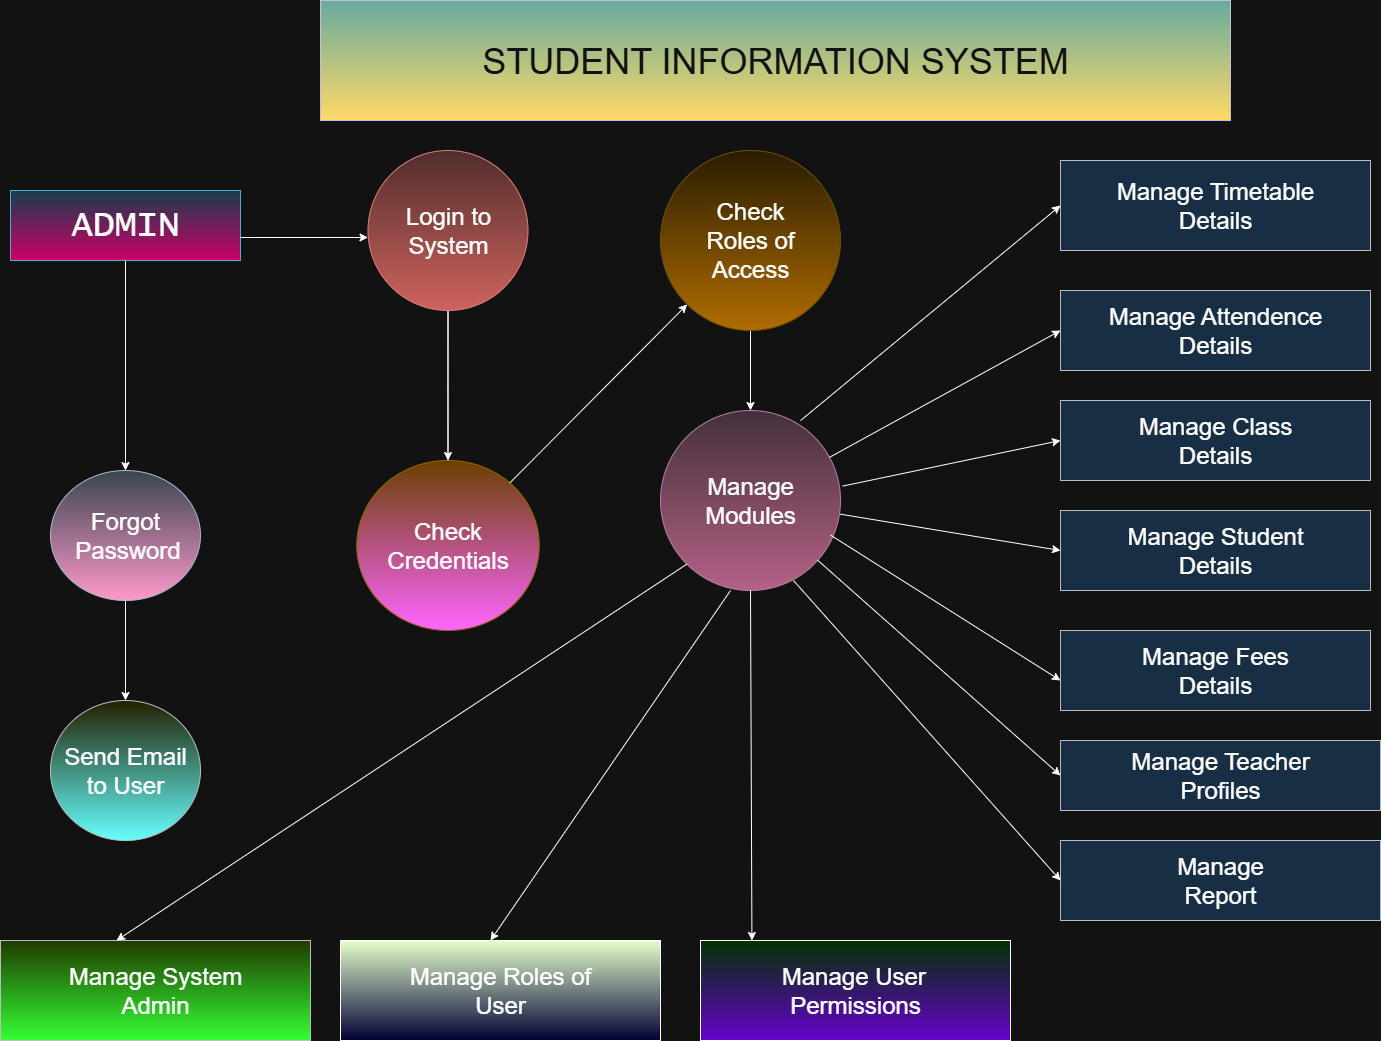

The diagram above was exported from draw.io. Its source (the exported page's mxGraphModel, read from the mxfile embedded in the PNG):
<mxGraphModel dx="2620" dy="1411" grid="1" gridSize="10" guides="1" tooltips="1" connect="1" arrows="1" fold="1" page="1" pageScale="1" pageWidth="850" pageHeight="1100" math="0" shadow="0">
  <root>
    <mxCell id="0" />
    <mxCell id="1" parent="0" />
    <mxCell id="Le6AZWvzi8ph0lDVrDdz-1" value="&lt;font style=&quot;font-size: 36px;&quot;&gt;STUDENT INFORMATION SYSTEM&lt;/font&gt;" style="rounded=0;whiteSpace=wrap;html=1;fillColor=light-dark(#76608A,#67AB9F);fontColor=#ffffff;strokeColor=#432D57;gradientColor=light-dark(#000000,#FFD966);" vertex="1" parent="1">
      <mxGeometry x="340" y="30" width="910" height="120" as="geometry" />
    </mxCell>
    <mxCell id="Le6AZWvzi8ph0lDVrDdz-8" value="" style="edgeStyle=orthogonalEdgeStyle;rounded=0;orthogonalLoop=1;jettySize=auto;html=1;" edge="1" parent="1" source="Le6AZWvzi8ph0lDVrDdz-2" target="Le6AZWvzi8ph0lDVrDdz-7">
      <mxGeometry relative="1" as="geometry" />
    </mxCell>
    <mxCell id="Le6AZWvzi8ph0lDVrDdz-2" value="&lt;font face=&quot;Lucida Console&quot; style=&quot;font-size: 36px;&quot;&gt;ADMIN&lt;/font&gt;" style="rounded=0;whiteSpace=wrap;html=1;fillColor=#b1ddf0;strokeColor=#10739e;gradientColor=light-dark(#000000,#CC0066);" vertex="1" parent="1">
      <mxGeometry x="30" y="220" width="230" height="70" as="geometry" />
    </mxCell>
    <mxCell id="Le6AZWvzi8ph0lDVrDdz-6" value="" style="edgeStyle=orthogonalEdgeStyle;rounded=0;orthogonalLoop=1;jettySize=auto;html=1;" edge="1" parent="1">
      <mxGeometry relative="1" as="geometry">
        <mxPoint x="467.5" y="325" as="sourcePoint" />
        <mxPoint x="467.5" y="500" as="targetPoint" />
      </mxGeometry>
    </mxCell>
    <mxCell id="Le6AZWvzi8ph0lDVrDdz-10" value="" style="edgeStyle=orthogonalEdgeStyle;rounded=0;orthogonalLoop=1;jettySize=auto;html=1;" edge="1" parent="1" source="Le6AZWvzi8ph0lDVrDdz-7" target="Le6AZWvzi8ph0lDVrDdz-9">
      <mxGeometry relative="1" as="geometry" />
    </mxCell>
    <mxCell id="Le6AZWvzi8ph0lDVrDdz-7" value="&lt;font style=&quot;font-size: 24px;&quot;&gt;Forgot&lt;/font&gt;&lt;div&gt;&lt;font style=&quot;font-size: 18px;&quot;&gt;&amp;nbsp;&lt;/font&gt;&lt;span style=&quot;font-size: 24px; background-color: transparent; color: light-dark(rgb(0, 0, 0), rgb(255, 255, 255));&quot;&gt;Password&lt;/span&gt;&lt;/div&gt;" style="ellipse;whiteSpace=wrap;html=1;rounded=0;fillColor=#bac8d3;strokeColor=#23445d;gradientColor=light-dark(#000000,#FF99CC);" vertex="1" parent="1">
      <mxGeometry x="70" y="500" width="150" height="130" as="geometry" />
    </mxCell>
    <mxCell id="Le6AZWvzi8ph0lDVrDdz-9" value="&lt;font style=&quot;font-size: 24px;&quot;&gt;Send Email&lt;/font&gt;&lt;div&gt;&lt;div&gt;&lt;font style=&quot;font-size: 24px;&quot;&gt;to User&lt;/font&gt;&lt;/div&gt;&lt;/div&gt;" style="ellipse;whiteSpace=wrap;html=1;rounded=0;fillColor=#ffff88;strokeColor=#36393d;gradientColor=light-dark(#000000,#66FFFF);" vertex="1" parent="1">
      <mxGeometry x="70" y="730" width="150" height="140" as="geometry" />
    </mxCell>
    <mxCell id="Le6AZWvzi8ph0lDVrDdz-11" value="&lt;font style=&quot;font-size: 24px;&quot;&gt;Manage Timetable&lt;/font&gt;&lt;div&gt;&lt;span style=&quot;font-size: 24px; background-color: transparent; color: light-dark(rgb(0, 0, 0), rgb(255, 255, 255));&quot;&gt;Details&lt;/span&gt;&lt;/div&gt;" style="rounded=0;whiteSpace=wrap;html=1;fillColor=#cce5ff;strokeColor=#36393d;" vertex="1" parent="1">
      <mxGeometry x="1080" y="190" width="310" height="90" as="geometry" />
    </mxCell>
    <mxCell id="Le6AZWvzi8ph0lDVrDdz-13" value="&lt;font style=&quot;font-size: 24px;&quot;&gt;Manage Attendence&lt;/font&gt;&lt;div&gt;&lt;span style=&quot;font-size: 24px; background-color: transparent; color: light-dark(rgb(0, 0, 0), rgb(255, 255, 255));&quot;&gt;Details&lt;/span&gt;&lt;/div&gt;" style="rounded=0;whiteSpace=wrap;html=1;fillColor=#cce5ff;strokeColor=#36393d;" vertex="1" parent="1">
      <mxGeometry x="1080" y="320" width="310" height="80" as="geometry" />
    </mxCell>
    <mxCell id="Le6AZWvzi8ph0lDVrDdz-14" value="&lt;font style=&quot;font-size: 24px;&quot;&gt;Manage Class&lt;/font&gt;&lt;div&gt;&lt;span style=&quot;font-size: 24px; background-color: transparent; color: light-dark(rgb(0, 0, 0), rgb(255, 255, 255));&quot;&gt;Details&lt;/span&gt;&lt;/div&gt;" style="rounded=0;whiteSpace=wrap;html=1;fillColor=#cce5ff;strokeColor=#36393d;" vertex="1" parent="1">
      <mxGeometry x="1080" y="430" width="310" height="80" as="geometry" />
    </mxCell>
    <mxCell id="Le6AZWvzi8ph0lDVrDdz-15" value="&lt;font style=&quot;font-size: 24px;&quot;&gt;Manage Student&lt;/font&gt;&lt;div&gt;&lt;span style=&quot;font-size: 24px; background-color: transparent; color: light-dark(rgb(0, 0, 0), rgb(255, 255, 255));&quot;&gt;Details&lt;/span&gt;&lt;/div&gt;" style="rounded=0;whiteSpace=wrap;html=1;fillColor=#cce5ff;strokeColor=#36393d;" vertex="1" parent="1">
      <mxGeometry x="1080" y="540" width="310" height="80" as="geometry" />
    </mxCell>
    <mxCell id="Le6AZWvzi8ph0lDVrDdz-16" value="&lt;font style=&quot;font-size: 24px;&quot;&gt;Manage Fees&lt;/font&gt;&lt;div&gt;&lt;span style=&quot;font-size: 24px; background-color: transparent; color: light-dark(rgb(0, 0, 0), rgb(255, 255, 255));&quot;&gt;Details&lt;/span&gt;&lt;/div&gt;" style="rounded=0;whiteSpace=wrap;html=1;fillColor=#cce5ff;strokeColor=#36393d;" vertex="1" parent="1">
      <mxGeometry x="1080" y="660" width="310" height="80" as="geometry" />
    </mxCell>
    <mxCell id="Le6AZWvzi8ph0lDVrDdz-17" value="&lt;font style=&quot;font-size: 24px;&quot;&gt;Manage Teacher&lt;/font&gt;&lt;div&gt;&lt;span style=&quot;font-size: 24px; background-color: transparent; color: light-dark(rgb(0, 0, 0), rgb(255, 255, 255));&quot;&gt;Profiles&lt;/span&gt;&lt;/div&gt;" style="rounded=0;whiteSpace=wrap;html=1;fillColor=#cce5ff;strokeColor=#36393d;" vertex="1" parent="1">
      <mxGeometry x="1080" y="770" width="320" height="70" as="geometry" />
    </mxCell>
    <mxCell id="Le6AZWvzi8ph0lDVrDdz-18" value="&lt;font style=&quot;font-size: 24px;&quot;&gt;Manage&lt;/font&gt;&lt;div&gt;&lt;span style=&quot;font-size: 24px; background-color: transparent; color: light-dark(rgb(0, 0, 0), rgb(255, 255, 255));&quot;&gt;Report&lt;/span&gt;&lt;/div&gt;" style="rounded=0;whiteSpace=wrap;html=1;fillColor=#cce5ff;strokeColor=#36393d;" vertex="1" parent="1">
      <mxGeometry x="1080" y="870" width="320" height="80" as="geometry" />
    </mxCell>
    <mxCell id="Le6AZWvzi8ph0lDVrDdz-20" value="&lt;font style=&quot;font-size: 24px;&quot;&gt;Manage User&lt;/font&gt;&amp;nbsp;&lt;div&gt;&lt;div&gt;&lt;font style=&quot;font-size: 24px;&quot;&gt;Permissions&lt;/font&gt;&lt;/div&gt;&lt;/div&gt;" style="rounded=0;whiteSpace=wrap;html=1;gradientColor=light-dark(#000000,#6600CC);fillColor=light-dark(#FFFFFF,#003300);" vertex="1" parent="1">
      <mxGeometry x="720" y="970" width="310" height="100" as="geometry" />
    </mxCell>
    <mxCell id="Le6AZWvzi8ph0lDVrDdz-21" value="&lt;font style=&quot;font-size: 24px;&quot;&gt;Manage Roles of&lt;/font&gt;&lt;div&gt;&lt;span style=&quot;font-size: 24px; background-color: transparent; color: light-dark(rgb(0, 0, 0), rgb(255, 255, 255));&quot;&gt;User&lt;/span&gt;&lt;/div&gt;" style="rounded=0;whiteSpace=wrap;html=1;gradientColor=light-dark(#000000,#000033);fillColor=light-dark(#FFFFFF,#E6FFCC);" vertex="1" parent="1">
      <mxGeometry x="360" y="970" width="320" height="100" as="geometry" />
    </mxCell>
    <mxCell id="Le6AZWvzi8ph0lDVrDdz-22" value="&lt;font style=&quot;font-size: 24px;&quot;&gt;Manage System&lt;/font&gt;&lt;div&gt;&lt;div&gt;&lt;font style=&quot;font-size: 24px;&quot;&gt;Admin&lt;/font&gt;&lt;/div&gt;&lt;/div&gt;" style="rounded=0;whiteSpace=wrap;html=1;fillColor=#cdeb8b;strokeColor=#36393d;gradientColor=light-dark(#000000,#33FF33);" vertex="1" parent="1">
      <mxGeometry x="20" y="970" width="310" height="100" as="geometry" />
    </mxCell>
    <mxCell id="Le6AZWvzi8ph0lDVrDdz-34" value="" style="edgeStyle=orthogonalEdgeStyle;rounded=0;orthogonalLoop=1;jettySize=auto;html=1;" edge="1" parent="1" source="Le6AZWvzi8ph0lDVrDdz-28" target="Le6AZWvzi8ph0lDVrDdz-33">
      <mxGeometry relative="1" as="geometry" />
    </mxCell>
    <mxCell id="Le6AZWvzi8ph0lDVrDdz-28" value="&lt;font style=&quot;font-size: 24px;&quot;&gt;Check&lt;/font&gt;&lt;div&gt;&lt;div&gt;&lt;font style=&quot;font-size: 24px;&quot;&gt;Roles of&lt;/font&gt;&lt;/div&gt;&lt;div&gt;&lt;span style=&quot;font-size: 24px; background-color: transparent; color: light-dark(rgb(0, 0, 0), rgb(255, 255, 255));&quot;&gt;Access&lt;/span&gt;&lt;/div&gt;&lt;/div&gt;" style="ellipse;whiteSpace=wrap;html=1;aspect=fixed;fillColor=#fff2cc;gradientColor=light-dark(#FFD966,#B16C00);strokeColor=#d6b656;" vertex="1" parent="1">
      <mxGeometry x="680" y="180" width="180" height="180" as="geometry" />
    </mxCell>
    <mxCell id="Le6AZWvzi8ph0lDVrDdz-36" value="" style="edgeStyle=orthogonalEdgeStyle;rounded=0;orthogonalLoop=1;jettySize=auto;html=1;" edge="1" parent="1" source="Le6AZWvzi8ph0lDVrDdz-29" target="Le6AZWvzi8ph0lDVrDdz-35">
      <mxGeometry relative="1" as="geometry" />
    </mxCell>
    <mxCell id="Le6AZWvzi8ph0lDVrDdz-29" value="&lt;font style=&quot;font-size: 24px;&quot;&gt;Login to&lt;/font&gt;&lt;div&gt;&lt;div&gt;&lt;font style=&quot;font-size: 24px;&quot;&gt;System&lt;/font&gt;&lt;/div&gt;&lt;/div&gt;" style="ellipse;whiteSpace=wrap;html=1;aspect=fixed;fillColor=#f8cecc;gradientColor=#ea6b66;strokeColor=#b85450;" vertex="1" parent="1">
      <mxGeometry x="387.5" y="180" width="160" height="160" as="geometry" />
    </mxCell>
    <mxCell id="Le6AZWvzi8ph0lDVrDdz-32" value="" style="endArrow=classic;html=1;rounded=0;entryX=0.039;entryY=0.431;entryDx=0;entryDy=0;entryPerimeter=0;" edge="1" parent="1">
      <mxGeometry width="50" height="50" relative="1" as="geometry">
        <mxPoint x="260" y="267" as="sourcePoint" />
        <mxPoint x="387.5" y="266.9799999999998" as="targetPoint" />
        <Array as="points" />
      </mxGeometry>
    </mxCell>
    <mxCell id="Le6AZWvzi8ph0lDVrDdz-33" value="&lt;font style=&quot;font-size: 24px;&quot;&gt;Manage&lt;/font&gt;&lt;div&gt;&lt;div&gt;&lt;font style=&quot;font-size: 24px;&quot;&gt;Modules&lt;/font&gt;&lt;/div&gt;&lt;/div&gt;" style="ellipse;whiteSpace=wrap;html=1;aspect=fixed;fillColor=#e6d0de;gradientColor=#d5739d;strokeColor=#996185;" vertex="1" parent="1">
      <mxGeometry x="680" y="440" width="180" height="180" as="geometry" />
    </mxCell>
    <mxCell id="Le6AZWvzi8ph0lDVrDdz-35" value="&lt;font style=&quot;font-size: 24px;&quot;&gt;Check&lt;/font&gt;&lt;div&gt;&lt;div&gt;&lt;font style=&quot;font-size: 24px;&quot;&gt;Credentials&lt;/font&gt;&lt;/div&gt;&lt;/div&gt;" style="ellipse;whiteSpace=wrap;html=1;fillColor=#ffcd28;gradientColor=light-dark(#FFA500,#FF66FF);strokeColor=#d79b00;" vertex="1" parent="1">
      <mxGeometry x="376.25" y="490" width="182.5" height="170" as="geometry" />
    </mxCell>
    <mxCell id="Le6AZWvzi8ph0lDVrDdz-39" value="" style="endArrow=classic;html=1;rounded=0;exitX=0;exitY=1;exitDx=0;exitDy=0;" edge="1" parent="1" source="Le6AZWvzi8ph0lDVrDdz-33">
      <mxGeometry width="50" height="50" relative="1" as="geometry">
        <mxPoint x="230" y="890" as="sourcePoint" />
        <mxPoint x="136" y="970" as="targetPoint" />
      </mxGeometry>
    </mxCell>
    <mxCell id="Le6AZWvzi8ph0lDVrDdz-40" value="" style="endArrow=classic;html=1;rounded=0;exitX=0.389;exitY=1;exitDx=0;exitDy=0;exitPerimeter=0;" edge="1" parent="1" source="Le6AZWvzi8ph0lDVrDdz-33">
      <mxGeometry width="50" height="50" relative="1" as="geometry">
        <mxPoint x="789.94" y="620" as="sourcePoint" />
        <mxPoint x="510" y="970" as="targetPoint" />
      </mxGeometry>
    </mxCell>
    <mxCell id="Le6AZWvzi8ph0lDVrDdz-41" value="" style="endArrow=classic;html=1;rounded=0;entryX=0.314;entryY=-0.03;entryDx=0;entryDy=0;entryPerimeter=0;exitX=0.5;exitY=1;exitDx=0;exitDy=0;" edge="1" parent="1" source="Le6AZWvzi8ph0lDVrDdz-33">
      <mxGeometry width="50" height="50" relative="1" as="geometry">
        <mxPoint x="760" y="630" as="sourcePoint" />
        <mxPoint x="771.4399999999997" y="970" as="targetPoint" />
      </mxGeometry>
    </mxCell>
    <mxCell id="Le6AZWvzi8ph0lDVrDdz-42" value="" style="endArrow=classic;html=1;rounded=0;" edge="1" parent="1" source="Le6AZWvzi8ph0lDVrDdz-35" target="Le6AZWvzi8ph0lDVrDdz-28">
      <mxGeometry width="50" height="50" relative="1" as="geometry">
        <mxPoint x="520" y="670" as="sourcePoint" />
        <mxPoint x="570" y="620" as="targetPoint" />
      </mxGeometry>
    </mxCell>
    <mxCell id="Le6AZWvzi8ph0lDVrDdz-43" value="" style="endArrow=classic;html=1;rounded=0;entryX=0;entryY=0.5;entryDx=0;entryDy=0;" edge="1" parent="1" target="Le6AZWvzi8ph0lDVrDdz-18">
      <mxGeometry width="50" height="50" relative="1" as="geometry">
        <mxPoint x="813" y="610" as="sourcePoint" />
        <mxPoint x="1070" y="910" as="targetPoint" />
      </mxGeometry>
    </mxCell>
    <mxCell id="Le6AZWvzi8ph0lDVrDdz-44" value="" style="endArrow=classic;html=1;rounded=0;entryX=0;entryY=0.5;entryDx=0;entryDy=0;" edge="1" parent="1" source="Le6AZWvzi8ph0lDVrDdz-33" target="Le6AZWvzi8ph0lDVrDdz-17">
      <mxGeometry width="50" height="50" relative="1" as="geometry">
        <mxPoint x="820" y="620" as="sourcePoint" />
        <mxPoint x="870" y="570" as="targetPoint" />
      </mxGeometry>
    </mxCell>
    <mxCell id="Le6AZWvzi8ph0lDVrDdz-45" value="" style="endArrow=classic;html=1;rounded=0;entryX=0;entryY=0.625;entryDx=0;entryDy=0;exitX=0.999;exitY=0.692;exitDx=0;exitDy=0;exitPerimeter=0;entryPerimeter=0;" edge="1" parent="1" target="Le6AZWvzi8ph0lDVrDdz-16">
      <mxGeometry width="50" height="50" relative="1" as="geometry">
        <mxPoint x="850.0000000000001" y="564.56" as="sourcePoint" />
        <mxPoint x="1070.18" y="700" as="targetPoint" />
      </mxGeometry>
    </mxCell>
    <mxCell id="Le6AZWvzi8ph0lDVrDdz-46" value="" style="endArrow=classic;html=1;rounded=0;entryX=0;entryY=0.5;entryDx=0;entryDy=0;exitX=0.999;exitY=0.576;exitDx=0;exitDy=0;exitPerimeter=0;" edge="1" parent="1" source="Le6AZWvzi8ph0lDVrDdz-33" target="Le6AZWvzi8ph0lDVrDdz-15">
      <mxGeometry width="50" height="50" relative="1" as="geometry">
        <mxPoint x="820" y="620" as="sourcePoint" />
        <mxPoint x="870" y="570" as="targetPoint" />
      </mxGeometry>
    </mxCell>
    <mxCell id="Le6AZWvzi8ph0lDVrDdz-47" value="" style="endArrow=classic;html=1;rounded=0;entryX=0;entryY=0.5;entryDx=0;entryDy=0;exitX=1.012;exitY=0.42;exitDx=0;exitDy=0;exitPerimeter=0;" edge="1" parent="1" source="Le6AZWvzi8ph0lDVrDdz-33" target="Le6AZWvzi8ph0lDVrDdz-14">
      <mxGeometry width="50" height="50" relative="1" as="geometry">
        <mxPoint x="930" y="630" as="sourcePoint" />
        <mxPoint x="980" y="580" as="targetPoint" />
      </mxGeometry>
    </mxCell>
    <mxCell id="Le6AZWvzi8ph0lDVrDdz-48" value="" style="endArrow=classic;html=1;rounded=0;entryX=0;entryY=0.5;entryDx=0;entryDy=0;" edge="1" parent="1" source="Le6AZWvzi8ph0lDVrDdz-33" target="Le6AZWvzi8ph0lDVrDdz-13">
      <mxGeometry width="50" height="50" relative="1" as="geometry">
        <mxPoint x="930" y="630" as="sourcePoint" />
        <mxPoint x="980" y="580" as="targetPoint" />
      </mxGeometry>
    </mxCell>
    <mxCell id="Le6AZWvzi8ph0lDVrDdz-49" value="" style="endArrow=classic;html=1;rounded=0;entryX=0;entryY=0.5;entryDx=0;entryDy=0;exitX=0.778;exitY=0.056;exitDx=0;exitDy=0;exitPerimeter=0;" edge="1" parent="1" source="Le6AZWvzi8ph0lDVrDdz-33" target="Le6AZWvzi8ph0lDVrDdz-11">
      <mxGeometry width="50" height="50" relative="1" as="geometry">
        <mxPoint x="930" y="630" as="sourcePoint" />
        <mxPoint x="980" y="580" as="targetPoint" />
      </mxGeometry>
    </mxCell>
  </root>
</mxGraphModel>